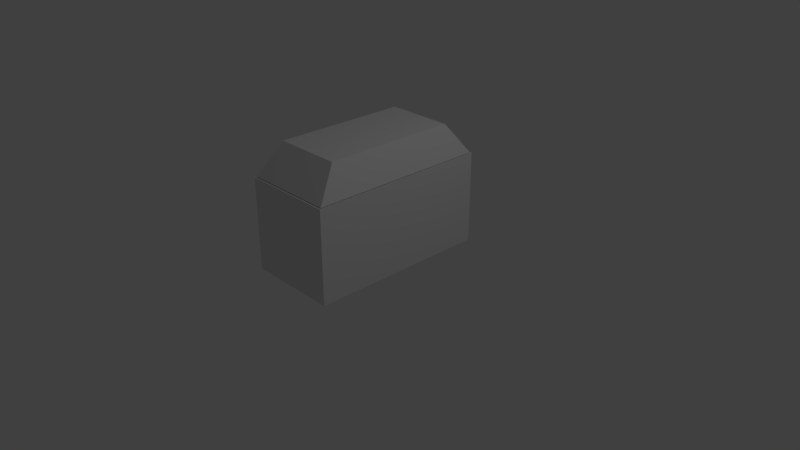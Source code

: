 # Source: chest.blend  (saved by Blender 2.78.0; exported with 4.5.12 LTS)
import bpy
from mathutils import Matrix  # noqa: F401  (used for matrix-valued properties, if any)

bpy.ops.wm.read_factory_settings(use_empty=True)
scene = bpy.context.scene
scene.name = 'Scene'

# ---- collections
col_collection_1 = bpy.data.collections.new('Collection 1'); scene.collection.children.link(col_collection_1)

# ---- materials (node trees are filled in below, after node groups)
mat_material = bpy.data.materials.new('Material')
mat_material.alpha_threshold = 0.0
mat_material.use_transparent_shadow = False
mat_material.roughness = 0.5
mat_material.line_color = (0.0, 0.0, 0.0, 1.0)

# ---- material node trees

# ---- world
world_world = bpy.data.worlds.new('World'); scene.world = world_world
world_world.color = (0.05088, 0.05088, 0.05088)
world_world.use_sun_shadow = False
world_world.sun_shadow_jitter_overblur = 0.0
world_world.cycles.sampling_method = 'MANUAL'

# ---- cameras
cam_camera = bpy.data.cameras.new('Camera')
cam_camera.clip_end = 100.0
cam_camera.lens = 35.0
cam_camera.sensor_width = 32.0
cam_camera.sensor_height = 18.0
cam_camera.ortho_scale = 7.314
cam_camera.dof.focus_distance = 0.0
cam_camera.dof.aperture_fstop = 128.0

# ---- lights
light_lamp = bpy.data.lights.new('Lamp', 'POINT')
light_lamp.transmission_factor = 0.0
light_lamp.cutoff_distance = 30.0
light_lamp.energy = 100.0
light_lamp.shadow_buffer_clip_start = 1.001
light_lamp.shadow_soft_size = 0.1
light_lamp.shadow_maximum_resolution = 0.006
light_lamp.use_absolute_resolution = True

# ---- meshes
me_plane = bpy.data.meshes.new('Plane')
me_plane.from_pydata([(-0.6053, -1.216, 0.0), (0.6053, -1.216, 0.0), (-0.6053, 1.183, 0.0), (0.6053, 1.183, 0.0), (-0.4519, 0.8787, 0.4122), (-0.4519, -0.9123, 0.4122), (0.4519, -0.9123, 0.4122), (0.4519, 0.8787, 0.4122)], [], [(0, 2, 3, 1), (5, 6, 7, 4), (0, 1, 6, 5), (1, 3, 7, 6), (2, 0, 5, 4), (3, 2, 4, 7)])
me_plane.use_remesh_preserve_volume = False
me_plane.use_remesh_preserve_attributes = False
me_plane.use_mirror_vertex_groups = False
me_plane.update()
me_cube = bpy.data.meshes.new('Cube')
me_cube.from_pydata([(0.615, 1.206, -0.9879), (0.615, -1.236, -0.9879), (-0.615, -1.236, -0.9879), (-0.615, 1.206, -0.9879), (0.615, 1.206, 0.2421), (0.615, -1.236, 0.2421), (-0.615, -1.236, 0.2421), (-0.615, 1.206, 0.2421), (0.4757, 0.9294, 0.2421), (0.4757, -0.959, 0.2421), (-0.4757, 0.9294, 0.2421), (-0.4757, -0.959, 0.2421), (0.4757, 0.9294, -0.7511), (0.4757, -0.959, -0.7511), (-0.4757, 0.9294, -0.7511), (-0.4757, -0.959, -0.7511)], [], [(0, 1, 2, 3), (6, 5, 9, 11), (0, 4, 5, 1), (1, 5, 6, 2), (2, 6, 7, 3), (4, 0, 3, 7), (9, 8, 12, 13), (5, 4, 8, 9), (7, 6, 11, 10), (4, 7, 10, 8), (12, 14, 15, 13), (10, 11, 15, 14), (8, 10, 14, 12), (11, 9, 13, 15)])
me_cube.materials.append(mat_material)
me_cube.use_remesh_preserve_volume = False
me_cube.use_remesh_preserve_attributes = False
me_cube.use_mirror_vertex_groups = False
me_cube.update()

# ---- objects
ob_plane = bpy.data.objects.new('Plane', me_plane)
ob_cube = bpy.data.objects.new('Cube', me_cube)
ob_lamp = bpy.data.objects.new('Lamp', light_lamp)
ob_camera = bpy.data.objects.new('Camera', cam_camera)

# ---- transforms, parenting, visibility, modifiers, constraints
ob_plane.location = (0.0, 0.0, 1.252)
ob_plane.lineart.crease_threshold = 0.0
ob_cube.location = (0.0, 0.0, 1.0)
ob_cube.lock_rotations_4d = False
ob_cube.empty_display_type = 'ARROWS'
ob_cube.lineart.crease_threshold = 0.0
ob_lamp.location = (4.076, 1.005, 5.904)
ob_lamp.rotation_euler = (0.6503, 0.05522, 1.866)
ob_lamp.lock_rotations_4d = False
ob_lamp.empty_display_type = 'ARROWS'
ob_lamp.color = (0.0, 0.0, 0.0, 0.0)
ob_lamp.lineart.crease_threshold = 0.0
ob_camera.location = (7.481, -6.508, 5.344)
ob_camera.rotation_euler = (1.109, 0.0, 0.8149)
ob_camera.lock_rotations_4d = False
ob_camera.empty_display_type = 'ARROWS'
ob_camera.color = (0.0, 0.0, 0.0, 0.0)
ob_camera.display_type = 'WIRE'
ob_camera.lineart.crease_threshold = 0.0

# ---- collection membership
col_collection_1.objects.link(ob_plane)
col_collection_1.objects.link(ob_cube)
col_collection_1.objects.link(ob_lamp)
col_collection_1.objects.link(ob_camera)

# ---- scene / render settings (as saved in the file)
scene.camera = ob_camera
scene.frame_start = 1; scene.frame_end = 250; scene.frame_set(1)
scene.render.engine = 'BLENDER_EEVEE_NEXT'
scene.render.resolution_percentage = 50
scene.render.dither_intensity = 0.0
scene.cycles.use_denoising = False
scene.cycles.samples = 128
scene.cycles.sampling_pattern = 'TABULATED_SOBOL'
scene.cycles.light_sampling_threshold = 0.0
scene.cycles.use_adaptive_sampling = False
scene.cycles.use_light_tree = False
scene.cycles.blur_glossy = 0.0
scene.cycles.sample_clamp_indirect = 0.0
scene.view_settings.view_transform = 'Standard'
bpy.context.view_layer.update()
